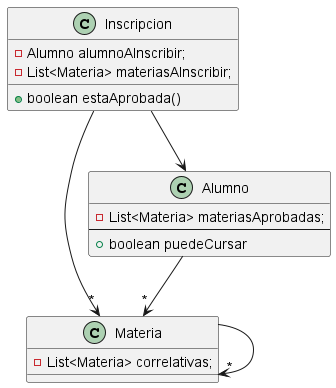

The diagram above was rendered by PlantUML. Its source (embedded in the PNG):
@startuml

class Materia {
    - List<Materia> correlativas;
}

class Alumno {
    - List<Materia> materiasAprobadas;
--
    +boolean puedeCursar
}

class Inscripcion {
    - Alumno alumnoAInscribir;
    - List<Materia> materiasAInscribir;

    + boolean estaAprobada()
}

Inscripcion --> Alumno
Inscripcion -->"*" Materia
Materia -->"*" Materia
Alumno -->"*" Materia

@enduml